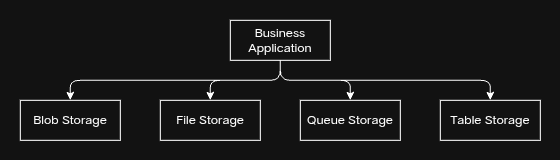

The diagram above was exported from draw.io. Its source (the exported page's mxGraphModel, read from the mxfile embedded in the PNG):
<mxGraphModel dx="540" dy="783" grid="1" gridSize="10" guides="1" tooltips="1" connect="1" arrows="1" fold="1" page="1" pageScale="1" pageWidth="850" pageHeight="1100" math="0" shadow="0">
  <root>
    <mxCell id="0" />
    <mxCell id="1" parent="0" />
    <mxCell id="h_mDfosnlllY5EKvFUyb-9" parent="1" style="group;connectable=0;transparentBounds=1;groupPadding=20;containerType=tree;childLayout=%5B%7B%22layout%22%3A%22elkTree%22%2C%22config%22%3A%7B%22elk.direction%22%3A%22DOWN%22%2C%22elk.spacing.nodeNode%22%3A%2240%22%2C%22elk.spacing.edgeNode%22%3A%2220%22%2C%22elk.padding%22%3A%22%5Btop%3D40%2Cleft%3D20%2Cbottom%3D20%2Cright%3D20%5D%22%2C%22corners%22%3A%22rounded%22%2C%22resizeLayoutRoot%22%3Atrue%2C%22resizeNodes%22%3Afalse%7D%7D%5D;" value="" vertex="1">
      <mxGeometry height="470" width="780" as="geometry" />
    </mxCell>
    <mxCell id="h_mDfosnlllY5EKvFUyb-10" parent="h_mDfosnlllY5EKvFUyb-9" style="whiteSpace=wrap;html=1;" value="Business Application" vertex="1">
      <mxGeometry height="40" width="100" x="480" y="330" as="geometry" />
    </mxCell>
    <mxCell id="h_mDfosnlllY5EKvFUyb-11" parent="h_mDfosnlllY5EKvFUyb-9" style="whiteSpace=wrap;html=1;" value="Blob Storage" vertex="1">
      <mxGeometry height="40" width="100" x="270" y="410" as="geometry" />
    </mxCell>
    <mxCell id="h_mDfosnlllY5EKvFUyb-12" parent="h_mDfosnlllY5EKvFUyb-9" style="whiteSpace=wrap;html=1;" value="File Storage" vertex="1">
      <mxGeometry height="40" width="100" x="410" y="410" as="geometry" />
    </mxCell>
    <mxCell id="h_mDfosnlllY5EKvFUyb-13" edge="1" parent="h_mDfosnlllY5EKvFUyb-9" source="h_mDfosnlllY5EKvFUyb-10" style="html=1;rounded=1;curved=0;sourcePerimeterSpacing=0;targetPerimeterSpacing=0;startSize=6;endSize=6;fontSize=12;exitX=0.5;exitY=1;entryX=0.5;entryY=0;edgeStyle=orthogonalEdgeStyle;" target="h_mDfosnlllY5EKvFUyb-11" value="">
      <mxGeometry relative="1" as="geometry">
        <Array as="points">
          <mxPoint x="530" y="390" />
          <mxPoint x="320" y="408.68" />
        </Array>
      </mxGeometry>
    </mxCell>
    <mxCell id="h_mDfosnlllY5EKvFUyb-14" edge="1" parent="h_mDfosnlllY5EKvFUyb-9" source="h_mDfosnlllY5EKvFUyb-10" style="html=1;rounded=1;curved=0;sourcePerimeterSpacing=0;targetPerimeterSpacing=0;startSize=6;endSize=6;fontSize=12;exitX=0.5;exitY=1;entryX=0.5;entryY=0;edgeStyle=orthogonalEdgeStyle;" target="h_mDfosnlllY5EKvFUyb-12" value="">
      <mxGeometry relative="1" as="geometry">
        <Array as="points">
          <mxPoint x="530" y="390" />
          <mxPoint x="460" y="408.68" />
        </Array>
      </mxGeometry>
    </mxCell>
    <mxCell id="h_mDfosnlllY5EKvFUyb-15" edge="1" parent="h_mDfosnlllY5EKvFUyb-9" source="h_mDfosnlllY5EKvFUyb-10" style="html=1;rounded=1;curved=0;sourcePerimeterSpacing=0;targetPerimeterSpacing=0;startSize=6;endSize=6;fontSize=12;exitX=0.5;exitY=1;entryX=0.5;entryY=0;edgeStyle=orthogonalEdgeStyle;" target="h_mDfosnlllY5EKvFUyb-16" value="">
      <mxGeometry relative="1" as="geometry">
        <Array as="points">
          <mxPoint x="530" y="390" />
          <mxPoint x="600" y="408.68" />
        </Array>
        <mxPoint x="390" y="370" as="sourcePoint" />
      </mxGeometry>
    </mxCell>
    <mxCell id="h_mDfosnlllY5EKvFUyb-16" parent="h_mDfosnlllY5EKvFUyb-9" style="whiteSpace=wrap;html=1;" value="Queue Storage" vertex="1">
      <mxGeometry height="40" width="100" x="550" y="410" as="geometry" />
    </mxCell>
    <mxCell id="h_mDfosnlllY5EKvFUyb-17" edge="1" parent="h_mDfosnlllY5EKvFUyb-9" source="h_mDfosnlllY5EKvFUyb-10" style="html=1;rounded=1;curved=0;sourcePerimeterSpacing=0;targetPerimeterSpacing=0;startSize=6;endSize=6;fontSize=12;exitX=0.5;exitY=1;entryX=0.5;entryY=0;edgeStyle=orthogonalEdgeStyle;" target="h_mDfosnlllY5EKvFUyb-18" value="">
      <mxGeometry relative="1" as="geometry">
        <Array as="points">
          <mxPoint x="530" y="390" />
          <mxPoint x="740" y="408.68" />
        </Array>
        <mxPoint x="460" y="370" as="sourcePoint" />
      </mxGeometry>
    </mxCell>
    <mxCell id="h_mDfosnlllY5EKvFUyb-18" parent="h_mDfosnlllY5EKvFUyb-9" style="whiteSpace=wrap;html=1;" value="Table Storage" vertex="1">
      <mxGeometry height="40" width="100" x="690" y="410" as="geometry" />
    </mxCell>
  </root>
</mxGraphModel>